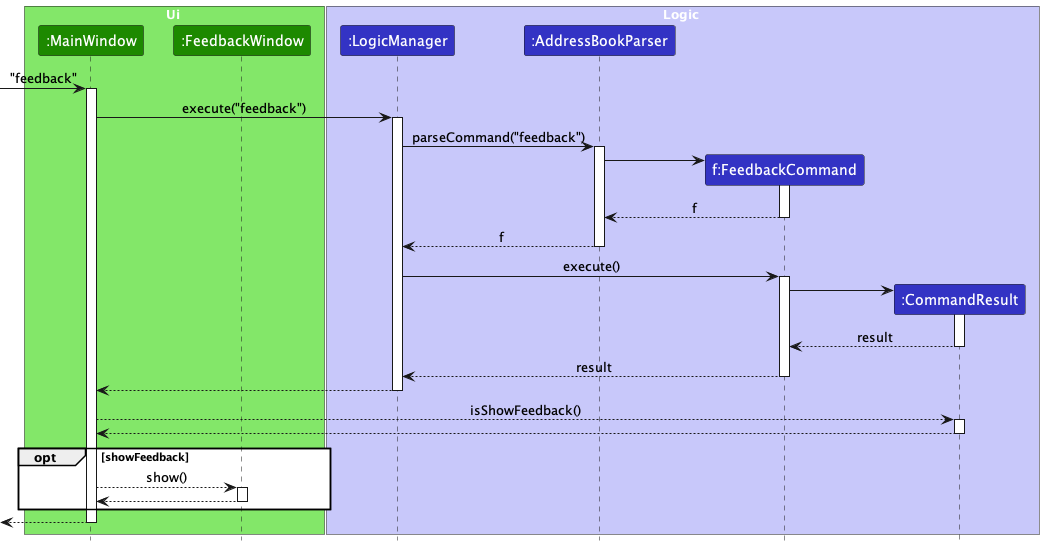

The diagram above was rendered by PlantUML. Its source (embedded in the PNG):
@startuml
!include style.puml
skinparam ArrowFontStyle plain

box Ui UI_COLOR_T1
participant ":MainWindow" as MainWindow UI_COLOR
participant ":FeedbackWindow" as FeedbackWindow UI_COLOR
end box

box Logic LOGIC_COLOR_T1
participant ":LogicManager" as LogicManager LOGIC_COLOR
participant ":AddressBookParser" as AddressBookParser LOGIC_COLOR
participant "f:FeedbackCommand" as FeedbackCommand LOGIC_COLOR
participant ":CommandResult" as CommandResult LOGIC_COLOR
end box

[-> MainWindow : "feedback"
activate MainWindow

MainWindow -> LogicManager : execute("feedback")
activate LogicManager

LogicManager -> AddressBookParser : parseCommand("feedback")
activate AddressBookParser

create FeedbackCommand
AddressBookParser -> FeedbackCommand
activate FeedbackCommand

FeedbackCommand --> AddressBookParser : f
deactivate FeedbackCommand

AddressBookParser --> LogicManager : f
deactivate AddressBookParser

LogicManager -> FeedbackCommand : execute()
activate FeedbackCommand

create CommandResult
FeedbackCommand -> CommandResult
activate CommandResult

CommandResult --> FeedbackCommand : result
deactivate CommandResult

FeedbackCommand --> LogicManager : result
deactivate FeedbackCommand

LogicManager --> MainWindow
deactivate LogicManager

MainWindow --> CommandResult : isShowFeedback()
activate CommandResult

CommandResult --> MainWindow
deactivate CommandResult

opt showFeedback
  MainWindow --> FeedbackWindow : show()
  activate FeedbackWindow

  FeedbackWindow --> MainWindow
  deactivate FeedbackWindow
end

[<--MainWindow
deactivate MainWindow

@enduml